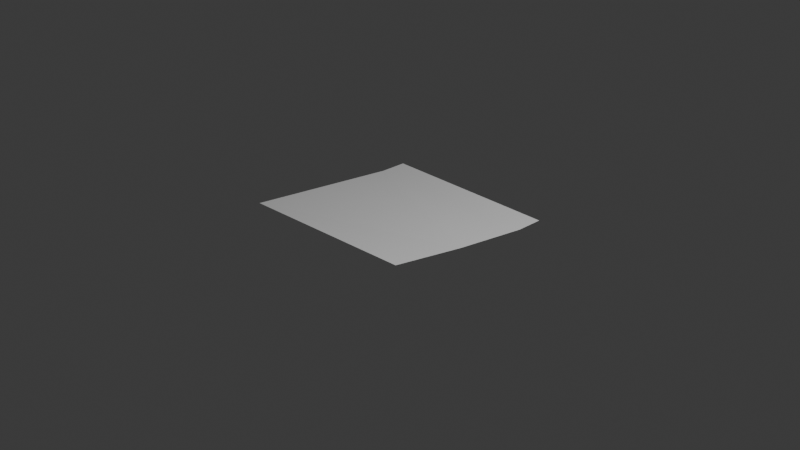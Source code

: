 # Source: sticky_note.blend  (saved by Blender 5.1.30; exported with 4.5.12 LTS)
import bpy
from mathutils import Matrix  # noqa: F401  (used for matrix-valued properties, if any)

bpy.ops.wm.read_factory_settings(use_empty=True)
scene = bpy.context.scene
scene.name = 'Scene'

# ---- collections
col_collection = bpy.data.collections.new('Collection'); scene.collection.children.link(col_collection)

# ---- world
world_world = bpy.data.worlds.new('World'); scene.world = world_world
world_world.use_nodes = True; world_world.node_tree.nodes.clear()
_N = world_world.node_tree.nodes; _L = world_world.node_tree.links
n0 = _N.new('ShaderNodeOutputWorld'); n0.name = 'World Output'; n0.location = (200, 100)
n1 = _N.new('ShaderNodeBackground'); n1.name = 'Background'; n1.location = (-200, 100)
n1.inputs[0].default_value = (0.05088, 0.05088, 0.05088, 1.0)
_L.new(n1.outputs[0], n0.inputs[0])
n0.is_active_output = True
world_world.color = (0.05088, 0.05088, 0.05088)
world_world.sun_shadow_jitter_overblur = 0.0

# ---- cameras
cam_camera = bpy.data.cameras.new('Camera')
cam_camera.clip_end = 100.0
cam_camera.ortho_scale = 7.314

# ---- lights
light_light = bpy.data.lights.new('Light', 'POINT')
light_light.energy = 1000.0
light_light.shadow_soft_size = 0.1

# ---- meshes
me_plane = bpy.data.meshes.new('Plane')
me_plane.from_pydata([(-1.026, -0.9772, 0.139), (1.0, -0.985, 0.2257), (-1.0, 1.0, 0.0), (1.0, 1.0, 0.0), (-1.0, 0.7, 0.0), (1.0, 0.7, 0.0), (1.0, -0.1425, 0.09729)], [], [(4, 5, 3, 2), (0, 1, 6), (6, 5, 4, 0)])
_uv = me_plane.uv_layers.new(name='UVMap')
_uv.uv.foreach_set('vector', [0.0, 0.85, 1.0, 0.85, 1.0, 1.0, 0.0, 1.0, 0.0, 0.0, 1.0, 0.0, 1.0, 0.425, 1.0, 0.425, 1.0, 0.85, 0.0, 0.85, 0.0, 0.0])
me_plane.update()

# ---- objects
ob_light = bpy.data.objects.new('Light', light_light)
ob_camera = bpy.data.objects.new('Camera', cam_camera)
ob_stickynote = bpy.data.objects.new('StickyNote', me_plane)

# ---- transforms, parenting, visibility, modifiers, constraints
ob_light.location = (4.076, 1.005, 5.904)
ob_light.rotation_euler = (0.6503, 0.05522, 1.866)
ob_light.lock_rotations_4d = False
ob_light.empty_display_type = 'ARROWS'
ob_light.color = (0.0, 0.0, 0.0, 0.0)
ob_light.lineart.crease_threshold = 0.0
ob_camera.location = (7.359, -6.926, 4.958)
ob_camera.rotation_euler = (1.109, 0.0, 0.8149)
ob_camera.lock_rotations_4d = False
ob_camera.empty_display_type = 'ARROWS'
ob_camera.color = (0.0, 0.0, 0.0, 0.0)
ob_camera.display_type = 'WIRE'
ob_camera.lineart.crease_threshold = 0.0
ob_stickynote.location = (0.0, 0.0, 0.0)

# ---- collection membership
col_collection.objects.link(ob_light)
col_collection.objects.link(ob_camera)
col_collection.objects.link(ob_stickynote)

# ---- scene / render settings (as saved in the file)
scene.camera = ob_camera
scene.frame_start = 1; scene.frame_end = 250; scene.frame_set(1)
scene.render.engine = 'BLENDER_EEVEE_NEXT'
scene.render.bake_bias = 0.0
scene.render.bake_samples = 0
scene.cycles.sampling_pattern = 'TABULATED_SOBOL'
scene.eevee.use_volume_custom_range = False
bpy.context.view_layer.update()
